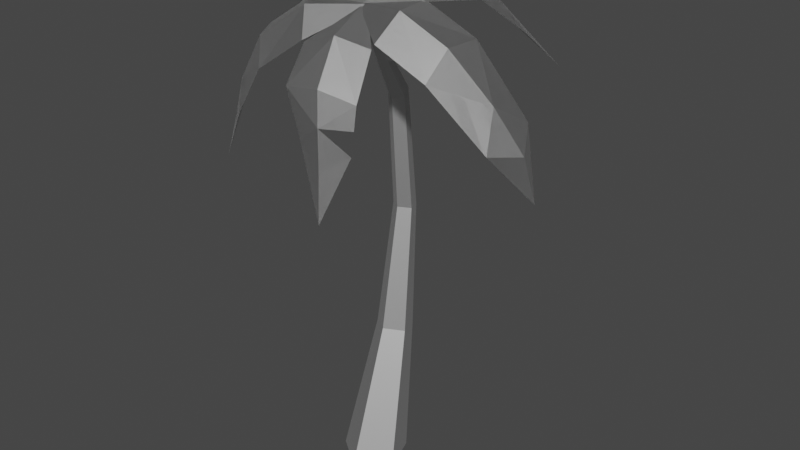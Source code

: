 # Source: palm_tree_big_bloom.blend  (saved by Blender 2.90.8; exported with 4.5.12 LTS)
import bpy
from mathutils import Matrix  # noqa: F401  (used for matrix-valued properties, if any)

bpy.ops.wm.read_factory_settings(use_empty=True)
scene = bpy.context.scene
scene.name = 'Scene'

# ---- collections
col_collection = bpy.data.collections.new('Collection'); scene.collection.children.link(col_collection)

# ---- materials (node trees are filled in below, after node groups)
mat_11_brown_medium = bpy.data.materials.new('11 BROWN-MEDIUM')
mat_11_brown_medium.use_transparent_shadow = False
mat_11_brown_medium.roughness = 0.5528
mat_11_brown_medium.specular_intensity = 1.0
mat_11_brown_medium.metallic = 1.0
mat_37_green_light = bpy.data.materials.new('37 GREEN-LIGHT')
mat_37_green_light.use_transparent_shadow = False
mat_37_green_light.roughness = 0.5528
mat_37_green_light.specular_intensity = 1.0
mat_37_green_light.metallic = 1.0

# ---- material node trees
mat_11_brown_medium.use_nodes = True; mat_11_brown_medium.node_tree.nodes.clear()
_N = mat_11_brown_medium.node_tree.nodes; _L = mat_11_brown_medium.node_tree.links
n0 = _N.new('ShaderNodeBsdfPrincipled'); n0.name = 'Principled BSDF'; n0.location = (10, 300)
n0.distribution = 'GGX'
n0.subsurface_method = 'BURLEY'
n0.inputs[1].default_value = 1.0
n0.inputs[2].default_value = 0.5528
n0.inputs[3].default_value = 1.45
n0.inputs[13].default_value = 1.0
n0.inputs[27].default_value = (0.0, 0.0, 0.0, 1.0)
n0.inputs[28].default_value = 1.0
n1 = _N.new('ShaderNodeOutputMaterial'); n1.name = 'Material Output'; n1.location = (300, 300)
n2 = _N.new('ShaderNodeNormalMap'); n2.name = 'Normal Map'; n2.location = (-300, -300)
n2.label = 'Normal/Map'
_L.new(n0.outputs[0], n1.inputs[0])
_L.new(n2.outputs[0], n0.inputs[5])
n1.is_active_output = True
mat_37_green_light.use_nodes = True; mat_37_green_light.node_tree.nodes.clear()
_N = mat_37_green_light.node_tree.nodes; _L = mat_37_green_light.node_tree.links
n0 = _N.new('ShaderNodeBsdfPrincipled'); n0.name = 'Principled BSDF'; n0.location = (10, 300)
n0.distribution = 'GGX'
n0.subsurface_method = 'BURLEY'
n0.inputs[1].default_value = 1.0
n0.inputs[2].default_value = 0.5528
n0.inputs[3].default_value = 1.45
n0.inputs[13].default_value = 1.0
n0.inputs[27].default_value = (0.0, 0.0, 0.0, 1.0)
n0.inputs[28].default_value = 1.0
n1 = _N.new('ShaderNodeOutputMaterial'); n1.name = 'Material Output'; n1.location = (300, 300)
n2 = _N.new('ShaderNodeNormalMap'); n2.name = 'Normal Map'; n2.location = (-300, -300)
n2.label = 'Normal/Map'
_L.new(n0.outputs[0], n1.inputs[0])
_L.new(n2.outputs[0], n0.inputs[5])
n1.is_active_output = True

# ---- world
world_world = bpy.data.worlds.new('World'); scene.world = world_world
world_world.use_nodes = True; world_world.node_tree.nodes.clear()
_N = world_world.node_tree.nodes; _L = world_world.node_tree.links
n0 = _N.new('ShaderNodeOutputWorld'); n0.name = 'World Output'; n0.location = (300, 300)
n1 = _N.new('ShaderNodeBackground'); n1.name = 'Background'; n1.location = (10, 300)
n1.inputs[0].default_value = (0.05088, 0.05088, 0.05088, 1.0)
_L.new(n1.outputs[0], n0.inputs[0])
n0.is_active_output = True
world_world.color = (0.05088, 0.05088, 0.05088)
world_world.use_sun_shadow = False
world_world.sun_shadow_jitter_overblur = 0.0

# ---- meshes
me_palm_big = bpy.data.meshes.new('palm-big')
me_palm_big.from_pydata([(-42.02, 565.8, 18.27), (-38.46, 562.8, 3.579), (-50.43, 567.0, -5.173), (-61.4, 572.6, 4.108), (-47.2, 607.5, 0.3928), (-56.2, 571.9, 18.6), (-27.07, 600.5, 15.1), (-35.81, 601.7, -9.247), (-23.37, 597.3, -0.1566), (-41.79, 606.7, 15.44), (-26.56, 591.0, 21.36), (-20.81, 586.2, -2.365), (-40.16, 592.9, -16.5), (-57.86, 602.0, -1.511), (-49.46, 600.8, 21.89), (-32.95, 576.0, 22.9), (-27.2, 571.1, -0.8285), (-46.55, 577.8, -14.97), (-64.25, 586.9, 0.02586), (-55.85, 585.7, 23.43), (-62.83, 579.7, 2.067), (28.64, 565.8, 3.348), (40.12, 562.8, 13.18), (53.35, 567.0, 6.473), (50.05, 572.6, -7.505), (46.92, 607.5, 6.836), (34.78, 571.9, -9.437), (24.69, 600.5, 18.11), (50.35, 601.7, 21.36), (36.61, 597.3, 28.32), (31.06, 606.7, 4.829), (18.88, 591.0, 15.72), (37.42, 586.2, 31.61), (58.79, 592.9, 20.77), (53.46, 602.0, -1.809), (28.79, 600.8, -4.929), (20.4, 576.0, 9.33), (38.95, 571.1, 25.21), (60.32, 577.8, 14.38), (54.98, 586.9, -8.201), (30.31, 585.7, -11.32), (52.52, 579.7, -7.853), (-11.39, 565.8, 39.52), (3.487, 562.8, 36.87), (6.68, 567.0, 22.38), (-6.227, 572.6, 16.08), (2.887, 607.5, 27.59), (-17.4, 571.9, 26.67), (-2.48, 600.5, 51.93), (16.29, 601.7, 34.13), (12.98, 597.3, 49.18), (-8.716, 606.7, 38.59), (-8.009, 591.0, 54.92), (16.03, 586.2, 50.63), (21.19, 592.9, 27.24), (0.3378, 602.0, 17.06), (-17.71, 600.8, 34.16), (-11.99, 576.0, 49.69), (12.05, 571.1, 45.4), (17.21, 577.8, 22.0), (-3.64, 586.9, 11.83), (-21.68, 585.7, 28.93), (-4.934, 579.7, 13.95), (-11.39, 583.9, -12.39), (3.487, 580.9, -15.04), (6.68, 585.1, -29.53), (-6.227, 590.7, -35.83), (2.887, 625.6, -24.33), (-17.4, 590.0, -25.24), (-2.48, 618.5, 0.01835), (16.29, 619.8, -17.78), (12.98, 615.4, -2.735), (-8.716, 624.8, -13.33), (-8.009, 609.1, 3.003), (16.03, 604.3, -1.28), (21.19, 611.0, -24.68), (0.3378, 620.1, -34.86), (-17.71, 618.9, -17.75), (-11.99, 594.0, -2.228), (12.05, 589.2, -6.511), (17.21, 595.9, -29.91), (-3.64, 605.0, -40.09), (-21.68, 603.8, -22.98), (-4.934, 597.8, -37.96), (68.89, 604.0, 76.24), (72.46, 633.4, 37.48), (73.25, 636.2, -6.366), (-2.265, 626.4, 22.9), (-165.9, 524.8, -110.1), (135.7, 602.6, 32.77), (134.6, 571.4, 70.41), (138.7, 602.4, -14.78), (214.4, 484.7, -6.205), (218.5, 419.8, -26.75), (183.8, 542.0, 12.73), (193.1, 492.5, 35.85), (197.2, 512.7, -36.5), (-23.97, 591.1, 89.32), (20.99, 607.2, 87.69), (65.1, 597.3, 76.54), (45.78, 470.4, 144.9), (6.204, 629.4, 16.9), (33.97, 559.7, 130.2), (-13.89, 553.0, 130.6), (-170.2, 460.5, 68.41), (78.78, 548.4, 117.5), (50.66, 409.2, 153.0), (41.45, 519.3, 139.8), (7.854, 498.1, 134.1), (80.05, 491.9, 128.7), (-19.72, 653.6, -34.9), (-47.59, 651.0, 3.971), (-64.39, 617.4, 37.28), (96.35, 564.0, -180.1), (22.57, 623.6, 27.99), (-100.5, 629.6, -31.96), (-76.1, 634.6, -77.31), (-123.8, 594.0, -0.4099), (-192.9, 465.4, -150.3), (-141.2, 580.9, -73.43), (-128.4, 564.3, -121.3), (-167.6, 529.1, -63.92), (-66.47, 626.8, 21.66), (-47.58, 624.7, 62.62), (-25.07, 593.5, 91.63), (20.43, 627.6, 20.97), (-101.4, 583.1, 83.3), (-126.2, 583.6, 40.22), (-79.69, 552.3, 108.7), (-200.7, 396.6, 59.38), (-142.5, 519.4, 79.25), (-173.1, 495.1, 38.71), (-131.1, 481.2, 98.08), (76.66, 635.3, -1.385), (36.35, 659.9, -18.37), (-6.199, 652.6, -42.29), (2.122, 621.9, 32.98), (62.11, 653.5, -83.18), (104.9, 628.4, -67.93), (18.63, 646.4, -106.0), (113.9, 508.8, -231.0), (80.1, 613.2, -135.3), (121.9, 574.3, -140.3), (49.39, 593.1, -167.5), (1.49e-05, -18.07, 50.45), (43.01, -18.07, 19.2), (26.58, -18.07, -31.35), (-26.58, -18.07, -31.35), (-43.01, -18.07, 19.2), (-2.249e-06, 172.1, -13.81), (23.95, 169.2, -30.97), (14.8, 164.5, -58.75), (-14.8, 164.5, -58.75), (-23.95, 169.2, -30.97), (2.107, 607.5, 19.37), (7.205, 609.7, 16.45), (5.261, 611.2, 10.4), (-1.164, 612.7, 11.28), (-2.973, 608.8, 15.88), (-13.09, 497.2, -42.68), (-7.326e-06, 492.7, -34.3), (8.091, 504.5, -56.23), (-8.091, 504.5, -56.23), (13.09, 497.2, -42.68), (-9.921e-06, 342.5, -44.2), (-9.429, 339.5, -71.63), (15.26, 341.4, -54.68), (-15.26, 341.4, -54.68), (9.429, 339.5, -71.63), (68.89, 604.0, 76.24), (72.46, 633.4, 37.48), (73.25, 636.2, -6.366), (-2.265, 626.4, 22.9), (-165.9, 524.8, -110.1), (135.7, 602.6, 32.77), (134.6, 571.4, 70.41), (138.7, 602.4, -14.78), (214.4, 484.7, -6.205), (218.5, 419.8, -26.75), (183.8, 542.0, 12.73), (193.1, 492.5, 35.85), (197.2, 512.7, -36.5), (-23.97, 591.1, 89.32), (20.99, 607.2, 87.69), (65.1, 597.3, 76.54), (45.78, 470.4, 144.9), (6.204, 629.4, 16.9), (33.97, 559.7, 130.2), (-13.89, 553.0, 130.6), (-170.2, 460.5, 68.41), (78.78, 548.4, 117.5), (50.66, 409.2, 153.0), (41.45, 519.3, 139.8), (7.854, 498.1, 134.1), (80.05, 491.9, 128.7), (-19.72, 653.6, -34.9), (-47.59, 651.0, 3.971), (-64.39, 617.4, 37.28), (96.35, 564.0, -180.1), (22.57, 623.6, 27.99), (-100.5, 629.6, -31.96), (-76.1, 634.6, -77.31), (-123.8, 594.0, -0.4099), (-192.9, 465.4, -150.3), (-141.2, 580.9, -73.43), (-128.4, 564.3, -121.3), (-167.6, 529.1, -63.92), (-66.47, 626.8, 21.66), (-47.58, 624.7, 62.62), (-25.07, 593.5, 91.63), (20.43, 627.6, 20.97), (-101.4, 583.1, 83.3), (-126.2, 583.6, 40.22), (-79.69, 552.3, 108.7), (-200.7, 396.6, 59.38), (-142.5, 519.4, 79.25), (-173.1, 495.1, 38.71), (-131.1, 481.2, 98.08), (76.66, 635.3, -1.385), (36.35, 659.9, -18.37), (-6.199, 652.6, -42.29), (2.122, 621.9, 32.98), (62.11, 653.5, -83.18), (104.9, 628.4, -67.93), (18.63, 646.4, -106.0), (113.9, 508.8, -231.0), (80.1, 613.2, -135.3), (121.9, 574.3, -140.3), (49.39, 593.1, -167.5), (-145.7, 561.5, -32.16), (-123.8, 594.0, -0.4099), (-141.2, 580.9, -73.43), (-145.7, 561.5, -32.16), (79.41, 520.1, 123.1), (78.78, 548.4, 117.5), (41.45, 519.3, 139.8), (79.41, 520.1, 123.1)], [], [(19, 5, 15), (16, 15, 1), (1, 0, 5), (17, 16, 2), (5, 3, 1), (2, 3, 20, 18), (15, 0, 1), (8, 6, 10), (14, 10, 9), (17, 2, 18), (15, 10, 19), (18, 20, 3, 19), (8, 7, 4), (5, 0, 15), (9, 6, 8), (12, 7, 11), (11, 8, 10), (13, 4, 12), (13, 14, 4), (16, 11, 15), (7, 8, 11), (3, 5, 19), (10, 6, 9), (8, 4, 9), (16, 1, 2), (19, 14, 18), (17, 12, 16), (3, 2, 1), (18, 13, 17), (4, 7, 12), (14, 9, 4), (10, 14, 19), (11, 10, 15), (12, 11, 16), (13, 12, 17), (14, 13, 18), (40, 26, 36), (37, 36, 22), (22, 21, 26), (38, 37, 23), (26, 24, 22), (23, 24, 41, 39), (36, 21, 22), (29, 27, 31), (35, 31, 30), (38, 23, 39), (36, 31, 40), (39, 41, 24, 40), (29, 28, 25), (26, 21, 36), (30, 27, 29), (33, 28, 32), (32, 29, 31), (34, 25, 33), (34, 35, 25), (37, 32, 36), (28, 29, 32), (24, 26, 40), (31, 27, 30), (29, 25, 30), (37, 22, 23), (40, 35, 39), (38, 33, 37), (24, 23, 22), (39, 34, 38), (25, 28, 33), (35, 30, 25), (31, 35, 40), (32, 31, 36), (33, 32, 37), (34, 33, 38), (35, 34, 39), (61, 47, 57), (58, 57, 43), (43, 42, 47), (59, 58, 44), (47, 45, 43), (44, 45, 62, 60), (57, 42, 43), (50, 48, 52), (56, 52, 51), (59, 44, 60), (57, 52, 61), (60, 62, 45, 61), (50, 49, 46), (47, 42, 57), (51, 48, 50), (54, 49, 53), (53, 50, 52), (55, 46, 54), (55, 56, 46), (58, 53, 57), (49, 50, 53), (45, 47, 61), (52, 48, 51), (50, 46, 51), (58, 43, 44), (61, 56, 60), (59, 54, 58), (45, 44, 43), (60, 55, 59), (46, 49, 54), (56, 51, 46), (52, 56, 61), (53, 52, 57), (54, 53, 58), (55, 54, 59), (56, 55, 60), (82, 68, 78), (79, 78, 64), (64, 63, 68), (80, 79, 65), (68, 66, 64), (65, 66, 83, 81), (78, 63, 64), (71, 69, 73), (77, 73, 72), (80, 65, 81), (78, 73, 82), (81, 83, 66, 82), (71, 70, 67), (68, 63, 78), (72, 69, 71), (75, 70, 74), (74, 71, 73), (76, 67, 75), (76, 77, 67), (79, 74, 78), (70, 71, 74), (66, 68, 82), (73, 69, 72), (71, 67, 72), (79, 64, 65), (82, 77, 81), (80, 75, 79), (66, 65, 64), (81, 76, 80), (67, 70, 75), (77, 72, 67), (73, 77, 82), (74, 73, 78), (75, 74, 79), (76, 75, 80), (77, 76, 81), (100, 107, 108), (119, 88, 121), (93, 92, 95), (106, 100, 108), (100, 106, 109), (88, 119, 120), (113, 141, 142), (104, 129, 132), (118, 88, 120), (130, 104, 132), (113, 140, 143), (104, 130, 131), (129, 104, 131), (141, 113, 143), (140, 113, 142), (107, 100, 109), (92, 93, 96), (88, 118, 121), (92, 94, 95), (85, 87, 84), (85, 86, 87), (94, 92, 96), (115, 117, 111), (111, 114, 110), (102, 98, 103), (102, 103, 107), (235, 236, 234), (98, 99, 101), (102, 105, 98), (98, 101, 97), (89, 85, 90), (89, 90, 94), (96, 91, 94), (115, 111, 116), (89, 91, 85), (123, 125, 122), (115, 116, 119), (111, 112, 114), (126, 127, 130), (126, 123, 127), (126, 128, 123), (137, 139, 134), (123, 124, 125), (134, 136, 133), (132, 128, 130), (143, 139, 141), (85, 84, 90), (105, 99, 98), (105, 102, 107), (103, 108, 107), (90, 95, 94), (91, 89, 94), (91, 86, 85), (98, 97, 103), (134, 135, 136), (137, 138, 141), (137, 134, 138), (117, 112, 111), (117, 115, 119), (116, 120, 119), (127, 131, 130), (111, 110, 116), (128, 124, 123), (128, 126, 130), (123, 122, 127), (139, 135, 134), (139, 137, 141), (138, 142, 141), (134, 133, 138), (144, 149, 153, 148), (147, 152, 151, 146), (145, 150, 149, 144), (148, 153, 152, 147), (146, 151, 150, 145), (167, 164, 160, 159), (168, 165, 162, 161), (165, 167, 159, 162), (166, 168, 161, 163), (160, 154, 158, 159), (162, 157, 156, 161), (163, 155, 154, 160), (159, 158, 157, 162), (161, 156, 155, 163), (164, 166, 163, 160), (149, 150, 166, 164), (150, 151, 168, 166), (152, 153, 167, 165), (151, 152, 165, 168), (185, 193, 192), (204, 206, 173), (178, 180, 177), (191, 193, 185), (185, 194, 191), (173, 205, 204), (198, 227, 226), (189, 217, 214), (203, 205, 173), (215, 217, 189), (198, 228, 225), (189, 216, 215), (214, 216, 189), (226, 228, 198), (225, 227, 198), (192, 194, 185), (177, 181, 178), (173, 206, 203), (177, 180, 179), (170, 169, 172), (170, 172, 171), (179, 181, 177), (200, 196, 202), (196, 195, 199), (187, 188, 183), (187, 192, 188), (192, 190, 233), (183, 186, 184), (187, 183, 190), (183, 182, 186), (174, 175, 170), (174, 179, 175), (181, 179, 176), (200, 201, 196), (174, 170, 176), (208, 207, 210), (200, 204, 201), (196, 199, 197), (204, 202, 229), (211, 215, 212), (211, 212, 208), (211, 208, 213), (222, 219, 224), (208, 210, 209), (219, 218, 221), (217, 215, 213), (228, 226, 224), (170, 175, 169), (190, 183, 184), (190, 192, 187), (188, 192, 193), (175, 179, 180), (176, 179, 174), (176, 170, 171), (183, 188, 182), (219, 221, 220), (222, 226, 223), (222, 223, 219), (202, 196, 197), (202, 204, 200), (201, 204, 205), (212, 215, 216), (196, 201, 195), (213, 208, 209), (213, 215, 211), (208, 212, 207), (224, 219, 220), (224, 226, 222), (223, 226, 227), (219, 223, 218), (153, 149, 164, 167), (231, 232, 230), (148, 147, 146, 145, 144)])
me_palm_big.polygons.foreach_set('use_smooth', [True] * 305)
me_palm_big.polygons.foreach_set('material_index', [0, 0, 0, 0, 0, 0, 0, 0, 0, 0, 0, 0, 0, 0, 0, 0, 0, 0, 0, 0, 0, 0, 0, 0, 0, 0, 0, 0, 0, 0, 0, 0, 0, 0, 0, 0, 0, 0, 0, 0, 0, 0, 0, 0, 0, 0, 0, 0, 0, 0, 0, 0, 0, 0, 0, 0, 0, 0, 0, 0, 0, 0, 0, 0, 0, 0, 0, 0, 0, 0, 0, 0, 0, 0, 0, 0, 0, 0, 0, 0, 0, 0, 0, 0, 0, 0, 0, 0, 0, 0, 0, 0, 0, 0, 0, 0, 0, 0, 0, 0, 0, 0, 0, 0, 0, 0, 0, 0, 0, 0, 0, 0, 0, 0, 0, 0, 0, 0, 0, 0, 0, 0, 0, 0, 0, 0, 0, 0, 0, 0, 0, 0, 0, 0, 0, 0, 0, 0, 0, 0, 0, 0, 0, 0, 1, 1, 1, 1, 1, 1, 1, 1, 1, 1, 1, 1, 1, 1, 1, 1, 1, 1, 1, 1, 1, 1, 1, 1, 1, 1, 1, 1, 1, 1, 1, 1, 1, 1, 1, 1, 1, 1, 1, 1, 1, 1, 1, 1, 1, 1, 1, 1, 1, 1, 1, 1, 1, 1, 1, 1, 1, 1, 1, 1, 1, 1, 1, 1, 1, 1, 1, 1, 1, 0, 0, 0, 0, 0, 0, 0, 0, 0, 0, 0, 0, 0, 0, 0, 0, 0, 0, 0, 1, 1, 1, 1, 1, 1, 1, 1, 1, 1, 1, 1, 1, 1, 1, 1, 1, 1, 1, 1, 1, 1, 1, 1, 1, 1, 1, 1, 1, 1, 1, 1, 1, 1, 1, 1, 1, 1, 1, 1, 1, 1, 1, 1, 1, 1, 1, 1, 1, 1, 1, 1, 1, 1, 1, 1, 1, 1, 1, 1, 1, 1, 1, 1, 1, 1, 1, 1, 1, 1, 0, 1, 0])
_k = set([(0, 1), (0, 5), (0, 15), (1, 2), (1, 16), (2, 3), (2, 17), (3, 5), (3, 20), (4, 7), (4, 9), (4, 13), (5, 19), (6, 8), (6, 9), (6, 10), (7, 8), (7, 12), (8, 11), (9, 14), (10, 11), (10, 14), (10, 15), (11, 12), (11, 16), (12, 13), (12, 17), (13, 14), (13, 18), (14, 19), (15, 16), (15, 19), (16, 17), (17, 18), (18, 19), (18, 20), (21, 22), (21, 26), (21, 36), (22, 23), (22, 37), (23, 24), (23, 38), (24, 26), (24, 41), (25, 28), (25, 30), (25, 34), (26, 40), (27, 29), (27, 30), (27, 31), (28, 29), (28, 33), (29, 32), (30, 35), (31, 32), (31, 35), (31, 36), (32, 33), (32, 37), (33, 34), (33, 38), (34, 35), (34, 39), (35, 40), (36, 37), (36, 40), (37, 38), (38, 39), (39, 40), (39, 41), (42, 43), (42, 47), (42, 57), (43, 44), (43, 58), (44, 45), (44, 59), (45, 47), (45, 62), (46, 49), (46, 51), (46, 55), (47, 61), (48, 50), (48, 51), (48, 52), (49, 50), (49, 54), (50, 53), (51, 56), (52, 53), (52, 56), (52, 57), (53, 54), (53, 58), (54, 55), (54, 59), (55, 56), (55, 60), (56, 61), (57, 58), (57, 61), (58, 59), (59, 60), (60, 61), (60, 62), (63, 64), (63, 68), (63, 78), (64, 65), (64, 79), (65, 66), (65, 80), (66, 68), (66, 83), (67, 70), (67, 72), (67, 76), (68, 82), (69, 71), (69, 72), (69, 73), (70, 71), (70, 75), (71, 74), (72, 77), (73, 74), (73, 77), (73, 78), (74, 75), (74, 79), (75, 76), (75, 80), (76, 77), (76, 81), (77, 82), (78, 79), (78, 82), (79, 80), (80, 81), (81, 82), (81, 83), (84, 85), (85, 86), (85, 87), (85, 89), (85, 90), (85, 91), (88, 118), (88, 119), (88, 120), (89, 90), (89, 91), (89, 94), (90, 94), (91, 94), (92, 93), (92, 94), (92, 95), (92, 96), (94, 95), (94, 96), (97, 98), (98, 99), (98, 101), (98, 102), (98, 103), (98, 105), (100, 106), (100, 107), (100, 108), (100, 109), (102, 103), (102, 105), (102, 107), (103, 107), (104, 129), (104, 130), (104, 131), (104, 132), (107, 108), (110, 111), (111, 112), (111, 114), (111, 115), (111, 116), (111, 117), (113, 140), (113, 141), (113, 143), (115, 116), (115, 117), (115, 119), (116, 119), (119, 120), (122, 123), (123, 124), (123, 125), (123, 126), (123, 127), (123, 128), (126, 127), (126, 128), (126, 130), (127, 130), (128, 130), (130, 131), (130, 132), (133, 134), (134, 135), (134, 136), (134, 137), (134, 138), (137, 138), (137, 139), (137, 141), (138, 141), (139, 141), (141, 142), (141, 143), (144, 145), (144, 148), (144, 149), (145, 146), (145, 150), (146, 147), (146, 151), (147, 148), (147, 152), (148, 153), (149, 150), (149, 153), (149, 164), (150, 166), (151, 152), (151, 168), (152, 165), (153, 167), (154, 160), (155, 163), (156, 161), (157, 162), (158, 159), (159, 160), (159, 162), (159, 167), (160, 163), (160, 164), (161, 162), (161, 163), (161, 168), (162, 165), (163, 166), (164, 166), (164, 167), (165, 167), (165, 168), (166, 168), (169, 170), (170, 171), (170, 172), (170, 174), (170, 175), (170, 176), (173, 203), (173, 204), (173, 205), (174, 175), (174, 176), (174, 179), (175, 179), (176, 179), (177, 178), (177, 179), (177, 180), (177, 181), (179, 180), (179, 181), (182, 183), (183, 184), (183, 186), (183, 187), (183, 188), (183, 190), (185, 191), (185, 192), (185, 193), (185, 194), (187, 188), (187, 190), (187, 192), (188, 192), (189, 214), (189, 215), (189, 216), (189, 217), (190, 192), (192, 193), (195, 196), (196, 197), (196, 199), (196, 200), (196, 201), (196, 202), (198, 225), (198, 226), (198, 227), (200, 201), (200, 202), (200, 204), (201, 204), (202, 204), (204, 205), (207, 208), (208, 209), (208, 210), (208, 211), (208, 212), (208, 213), (211, 212), (211, 213), (211, 215), (212, 215), (213, 215), (215, 216), (215, 217), (218, 219), (219, 220), (219, 221), (219, 222), (219, 224), (222, 223), (222, 224), (222, 226), (223, 226), (224, 226), (226, 227), (226, 228)])
me_palm_big.attributes.new('sharp_edge', 'BOOLEAN', 'EDGE').data.foreach_set('value', [ (min(e.vertices), max(e.vertices)) in _k for e in me_palm_big.edges])
_uv = me_palm_big.uv_layers.new(name='UVMap')
_uv.uv.foreach_set('vector', [0.2806, 0.9075, 0.2887, 0.8949, 0.2989, 0.9116, 0.3216, 0.9089, 0.2989, 0.9116, 0.3141, 0.8958, 0.4235, 0.9592, 0.4235, 0.9747, 0.4084, 0.9798, 0.5215, 0.9535, 0.547, 0.9541, 0.528, 0.9649, 0.4084, 0.9798, 0.3991, 0.9675, 0.4235, 0.9592, 0.9773, 0.04424, 0.9621, 0.04467, 0.9609, 0.03871, 0.9597, 0.03276, 0.2989, 0.9116, 0.3, 0.8975, 0.3141, 0.8958, 0.3146, 0.9339, 0.2999, 0.9356, 0.2989, 0.9281, 0.8528, 0.9799, 0.8528, 0.9543, 0.8606, 0.9753, 0.9842, 0.03207, 0.9773, 0.04424, 0.9597, 0.03276, 0.2989, 0.9116, 0.2989, 0.9281, 0.2806, 0.9075, 0.9608, 0.9498, 0.9648, 0.9434, 0.9688, 0.937, 0.9842, 0.9499, 0.09437, 0.681, 0.08495, 0.6678, 0.09437, 0.6544, 0.2887, 0.8949, 0.3, 0.8975, 0.2989, 0.9116, 0.8606, 0.9753, 0.8606, 0.9588, 0.8759, 0.9535, 0.5215, 0.9368, 0.5276, 0.9266, 0.547, 0.9374, 0.3216, 0.9255, 0.3146, 0.9339, 0.2989, 0.9281, 0.9597, 0.01587, 0.9619, 0.005911, 0.9842, 0.01519, 0.9608, 0.9667, 0.9842, 0.9668, 0.9683, 0.976, 0.3216, 0.9089, 0.3216, 0.9255, 0.2989, 0.9116, 0.5276, 0.9266, 0.544, 0.927, 0.547, 0.9374, 0.9688, 0.937, 0.9833, 0.9371, 0.9842, 0.9499, 0.8528, 0.9543, 0.8606, 0.9588, 0.8606, 0.9753, 0.8759, 0.9535, 0.8759, 0.9801, 0.8606, 0.9753, 0.547, 0.9541, 0.5438, 0.9652, 0.528, 0.9649, 0.9842, 0.9499, 0.9842, 0.9668, 0.9608, 0.9498, 0.5215, 0.9535, 0.5215, 0.9368, 0.547, 0.9541, 0.3991, 0.9675, 0.4084, 0.9548, 0.4235, 0.9592, 0.9597, 0.03276, 0.9597, 0.01587, 0.9842, 0.03207, 0.9619, 0.005911, 0.9777, 0.005471, 0.9842, 0.01519, 0.9842, 0.9668, 0.9834, 0.976, 0.9683, 0.976, 0.2989, 0.9281, 0.2806, 0.924, 0.2806, 0.9075, 0.3216, 0.9255, 0.2989, 0.9281, 0.2989, 0.9116, 0.5215, 0.9368, 0.547, 0.9374, 0.547, 0.9541, 0.9597, 0.01587, 0.9842, 0.01519, 0.9842, 0.03207, 0.9842, 0.9668, 0.9608, 0.9667, 0.9608, 0.9498, 0.9608, 0.8981, 0.9638, 0.8868, 0.9851, 0.8995, 0.9797, 0.3757, 0.9546, 0.3755, 0.9763, 0.3642, 0.9763, 0.3642, 0.9608, 0.364, 0.9546, 0.3508, 0.5077, 0.9406, 0.4821, 0.9403, 0.5026, 0.9269, 0.9546, 0.3508, 0.9662, 0.3427, 0.9763, 0.3642, 0.2697, 0.9037, 0.2651, 0.9168, 0.2573, 0.9166, 0.2496, 0.9164, 0.9546, 0.3755, 0.9608, 0.364, 0.9763, 0.3642, 0.2621, 0.8582, 0.2621, 0.8746, 0.2513, 0.8789, 0.9608, 0.9149, 0.9851, 0.9162, 0.9636, 0.9252, 0.257, 0.8952, 0.2697, 0.9037, 0.2496, 0.9164, 0.9851, 0.8995, 0.9851, 0.9162, 0.9608, 0.8981, 0.2496, 0.9164, 0.2573, 0.9166, 0.2651, 0.9168, 0.257, 0.9367, 0.3993, 0.9092, 0.4125, 0.9135, 0.4125, 0.9299, 0.9638, 0.8868, 0.9789, 0.8877, 0.9851, 0.8995, 0.3993, 0.9357, 0.3912, 0.9229, 0.3993, 0.9092, 0.5077, 0.9574, 0.5029, 0.9653, 0.4821, 0.957, 0.2513, 0.8534, 0.2621, 0.8582, 0.2513, 0.8789, 0.4235, 0.9348, 0.4125, 0.9299, 0.4235, 0.9093, 0.4235, 0.9348, 0.4031, 0.9439, 0.4125, 0.9299, 0.2381, 0.8546, 0.2513, 0.8534, 0.2381, 0.8801, 0.5029, 0.9653, 0.4865, 0.9651, 0.4821, 0.957, 0.2651, 0.9168, 0.2697, 0.9294, 0.257, 0.9367, 0.9851, 0.9162, 0.9793, 0.9261, 0.9636, 0.9252, 0.3993, 0.9092, 0.4125, 0.9299, 0.3993, 0.9357, 0.4821, 0.9403, 0.4868, 0.9266, 0.5026, 0.9269, 0.257, 0.9367, 0.2422, 0.9364, 0.2496, 0.9164, 0.5077, 0.9406, 0.5077, 0.9574, 0.4821, 0.9403, 0.9662, 0.3427, 0.9797, 0.351, 0.9763, 0.3642, 0.2496, 0.9164, 0.2348, 0.9161, 0.257, 0.8952, 0.4125, 0.9299, 0.4125, 0.9135, 0.4235, 0.9093, 0.4031, 0.9439, 0.3993, 0.9357, 0.4125, 0.9299, 0.9851, 0.9162, 0.9608, 0.9149, 0.9608, 0.8981, 0.2513, 0.8534, 0.2513, 0.8789, 0.2381, 0.8801, 0.5077, 0.9574, 0.4821, 0.957, 0.4821, 0.9403, 0.2348, 0.9161, 0.2422, 0.8949, 0.257, 0.8952, 0.2422, 0.9364, 0.2348, 0.9161, 0.2496, 0.9164, 0.2965, 0.9578, 0.3029, 0.9477, 0.3216, 0.9559, 0.2034, 0.9191, 0.1816, 0.9187, 0.202, 0.9061, 0.8974, 0.9802, 0.8883, 0.9675, 0.8974, 0.9545, 0.2229, 0.9186, 0.2034, 0.9191, 0.2141, 0.9059, 0.8974, 0.9545, 0.9121, 0.9592, 0.8974, 0.9802, 0.7843, 0.9546, 0.7994, 0.9535, 0.8029, 0.9603, 0.8064, 0.9672, 0.1816, 0.9187, 0.1885, 0.9059, 0.202, 0.9061, 0.2021, 0.9452, 0.1881, 0.945, 0.1816, 0.9357, 0.2965, 0.9736, 0.3216, 0.9717, 0.3025, 0.9839, 0.7819, 0.9689, 0.7843, 0.9546, 0.8064, 0.9672, 0.3216, 0.9559, 0.3216, 0.9717, 0.2965, 0.9578, 0.08396, 0.8021, 0.08719, 0.7956, 0.09042, 0.7891, 0.1095, 0.8022, 0.8533, 0.348, 0.8685, 0.3535, 0.8685, 0.3699, 0.3029, 0.9477, 0.3185, 0.9466, 0.3216, 0.9559, 0.8533, 0.3745, 0.8438, 0.361, 0.8533, 0.348, 0.8776, 0.3481, 0.8685, 0.3535, 0.8538, 0.3396, 0.2034, 0.9361, 0.2021, 0.9452, 0.1816, 0.9357, 0.8776, 0.3736, 0.8685, 0.3699, 0.8776, 0.3481, 0.08396, 0.8191, 0.1095, 0.8192, 0.09001, 0.8281, 0.2034, 0.9191, 0.2034, 0.9361, 0.1816, 0.9187, 0.8685, 0.3535, 0.8533, 0.348, 0.8538, 0.3396, 0.09042, 0.7891, 0.1062, 0.7892, 0.1095, 0.8022, 0.3216, 0.9717, 0.3187, 0.9827, 0.3025, 0.9839, 0.8533, 0.348, 0.8685, 0.3699, 0.8533, 0.3745, 0.2034, 0.9191, 0.202, 0.9061, 0.2141, 0.9059, 0.1095, 0.8022, 0.1095, 0.8192, 0.08396, 0.8021, 0.2229, 0.9186, 0.2229, 0.9357, 0.2034, 0.9191, 0.9121, 0.9592, 0.9121, 0.9751, 0.8974, 0.9802, 0.8064, 0.9672, 0.8064, 0.9837, 0.7819, 0.9689, 0.8685, 0.3699, 0.8685, 0.3535, 0.8776, 0.3481, 0.1095, 0.8192, 0.1064, 0.8282, 0.09001, 0.8281, 0.3216, 0.9717, 0.2965, 0.9736, 0.2965, 0.9578, 0.2034, 0.9361, 0.1816, 0.9357, 0.1816, 0.9187, 0.2229, 0.9357, 0.2034, 0.9361, 0.2034, 0.9191, 0.8064, 0.9837, 0.7819, 0.9854, 0.7819, 0.9689, 0.1095, 0.8192, 0.08396, 0.8191, 0.08396, 0.8021, 0.2599, 0.9737, 0.2534, 0.9838, 0.2348, 0.9756, 0.1423, 0.9191, 0.1204, 0.9187, 0.1409, 0.9061, 0.9473, 0.9589, 0.9473, 0.9745, 0.9323, 0.9798, 0.1618, 0.9186, 0.1423, 0.9191, 0.153, 0.9059, 0.9323, 0.9798, 0.9231, 0.9674, 0.9473, 0.9589, 0.8394, 0.9844, 0.8243, 0.9854, 0.8208, 0.9786, 0.8173, 0.9718, 0.1204, 0.9187, 0.1274, 0.9059, 0.1409, 0.9061, 0.141, 0.9452, 0.1269, 0.945, 0.1204, 0.9357, 0.2599, 0.9579, 0.2348, 0.9598, 0.2538, 0.9476, 0.8418, 0.97, 0.8394, 0.9844, 0.8173, 0.9718, 0.2348, 0.9756, 0.2348, 0.9598, 0.2599, 0.9737, 0.4599, 0.9352, 0.4567, 0.9417, 0.4535, 0.9482, 0.4344, 0.9351, 0.898, 0.348, 0.9133, 0.3535, 0.9133, 0.3699, 0.2534, 0.9838, 0.2379, 0.9849, 0.2348, 0.9756, 0.898, 0.3745, 0.8885, 0.361, 0.898, 0.348, 0.9223, 0.3481, 0.9133, 0.3535, 0.8985, 0.3396, 0.1423, 0.9361, 0.141, 0.9452, 0.1204, 0.9357, 0.9223, 0.3736, 0.9133, 0.3699, 0.9223, 0.3481, 0.4599, 0.9183, 0.4344, 0.9181, 0.4539, 0.9092, 0.1423, 0.9191, 0.1423, 0.9361, 0.1204, 0.9187, 0.9133, 0.3535, 0.898, 0.348, 0.8985, 0.3396, 0.4535, 0.9482, 0.4377, 0.9481, 0.4344, 0.9351, 0.2348, 0.9598, 0.2377, 0.9488, 0.2538, 0.9476, 0.898, 0.348, 0.9133, 0.3699, 0.898, 0.3745, 0.1423, 0.9191, 0.1409, 0.9061, 0.153, 0.9059, 0.4344, 0.9351, 0.4344, 0.9181, 0.4599, 0.9352, 0.1618, 0.9186, 0.1618, 0.9357, 0.1423, 0.9191, 0.9231, 0.9674, 0.9323, 0.9545, 0.9473, 0.9589, 0.8173, 0.9718, 0.8173, 0.9552, 0.8418, 0.97, 0.9133, 0.3699, 0.9133, 0.3535, 0.9223, 0.3481, 0.4344, 0.9181, 0.4375, 0.9092, 0.4539, 0.9092, 0.2348, 0.9598, 0.2599, 0.9579, 0.2599, 0.9737, 0.1423, 0.9361, 0.1204, 0.9357, 0.1204, 0.9187, 0.1618, 0.9357, 0.1423, 0.9361, 0.1423, 0.9191, 0.8173, 0.9552, 0.8418, 0.9535, 0.8418, 0.97, 0.4344, 0.9181, 0.4599, 0.9183, 0.4599, 0.9352, 0.8178, 0.6701, 0.7941, 0.6109, 0.8455, 0.6226, 0.7635, 0.1875, 0.7327, 0.09929, 0.7858, 0.1107, 0.9825, 0.7185, 0.9475, 0.6352, 0.9825, 0.5835, 0.847, 0.7453, 0.8178, 0.6701, 0.8455, 0.6226, 0.9135, 0.2768, 0.9436, 0.2135, 0.9436, 0.3279, 0.7327, 0.09929, 0.7635, 0.1875, 0.6977, 0.1656, 0.1925, 0.3267, 0.1722, 0.2574, 0.2372, 0.2943, 0.6182, 0.2811, 0.6115, 0.3774, 0.5726, 0.2248, 0.6993, 0.005471, 0.7327, 0.09929, 0.6977, 0.1656, 0.6222, 0.1924, 0.6182, 0.2811, 0.5726, 0.2248, 0.1925, 0.3267, 0.214, 0.4048, 0.1329, 0.2786, 0.6182, 0.2811, 0.6222, 0.1924, 0.6701, 0.2481, 0.6115, 0.3774, 0.6182, 0.2811, 0.6701, 0.2481, 0.1722, 0.2574, 0.1925, 0.3267, 0.1329, 0.2786, 0.214, 0.4048, 0.1925, 0.3267, 0.2372, 0.2943, 0.8877, 0.3271, 0.9135, 0.2768, 0.9436, 0.3279, 0.9597, 0.1529, 0.9936, 0.07542, 0.9936, 0.2025, 0.7327, 0.09929, 0.6993, 0.005471, 0.7858, 0.1107, 0.6412, 0.3883, 0.6329, 0.462, 0.5884, 0.4261, 0.06189, 0.9358, 0.1061, 0.8554, 0.1061, 0.978, 0.6309, 0.6547, 0.6902, 0.6478, 0.6532, 0.7393, 0.6329, 0.462, 0.6412, 0.3883, 0.6902, 0.4203, 0.8883, 0.852, 0.9498, 0.8353, 0.8891, 0.9436, 0.8912, 0.4765, 0.9513, 0.3883, 0.9513, 0.4992, 0.7819, 0.5571, 0.7921, 0.4696, 0.8345, 0.554, 0.7819, 0.5571, 0.8345, 0.554, 0.7941, 0.6109, 0.2621, 0.8425, 0.2378, 0.7934, 0.2621, 0.7718, 0.8903, 0.105, 0.9488, 0.08355, 0.923, 0.2025, 0.8877, 0.02638, 0.9488, 0.005471, 0.8903, 0.105, 0.7921, 0.4696, 0.8386, 0.3883, 0.847, 0.4785, 0.6251, 0.5591, 0.6309, 0.6547, 0.5666, 0.5488, 0.6251, 0.5591, 0.5666, 0.5488, 0.6329, 0.462, 0.6902, 0.4203, 0.6885, 0.5471, 0.6329, 0.462, 0.8759, 0.5394, 0.8912, 0.4765, 0.9371, 0.5726, 0.6251, 0.5591, 0.6885, 0.5471, 0.6309, 0.6547, 0.1671, 0.8754, 0.2229, 0.7891, 0.2229, 0.8949, 0.7858, 0.2746, 0.7175, 0.2861, 0.7635, 0.1875, 0.8912, 0.4765, 0.8579, 0.4356, 0.9513, 0.3883, 0.6259, 0.08914, 0.6868, 0.1129, 0.6222, 0.1924, 0.6259, 0.08914, 0.6314, 0.005471, 0.6868, 0.1129, 0.6259, 0.08914, 0.5666, 0.1047, 0.6314, 0.005471, 0.1603, 0.1792, 0.1053, 0.1795, 0.1693, 0.08457, 0.1671, 0.8754, 0.1204, 0.833, 0.2229, 0.7891, 0.1693, 0.08457, 0.1889, 0.005471, 0.2372, 0.09269, 0.5726, 0.2248, 0.5666, 0.1047, 0.6222, 0.1924, 0.1329, 0.2786, 0.1053, 0.1795, 0.1722, 0.2574, 0.6309, 0.6547, 0.5715, 0.6487, 0.5666, 0.5488, 0.9488, 0.005471, 0.9488, 0.08355, 0.8903, 0.105, 0.7749, 0.3342, 0.8329, 0.3316, 0.8329, 0.3745, 0.8345, 0.554, 0.8455, 0.6226, 0.7941, 0.6109, 0.5666, 0.5488, 0.5884, 0.4261, 0.6329, 0.462, 0.6885, 0.5471, 0.6251, 0.5591, 0.6329, 0.462, 0.6885, 0.5471, 0.6902, 0.6478, 0.6309, 0.6547, 0.7921, 0.4696, 0.847, 0.4785, 0.8345, 0.554, 0.7639, 0.3745, 0.6977, 0.3718, 0.7639, 0.2971, 0.1603, 0.1792, 0.2301, 0.1911, 0.1722, 0.2574, 0.1603, 0.1792, 0.1693, 0.08457, 0.2301, 0.1911, 0.9498, 0.8353, 0.9498, 0.9359, 0.8891, 0.9436, 0.9498, 0.8353, 0.8883, 0.852, 0.9173, 0.7562, 0.7175, 0.2861, 0.6977, 0.1656, 0.7635, 0.1875, 0.6868, 0.1129, 0.6701, 0.2481, 0.6222, 0.1924, 0.8912, 0.4765, 0.9513, 0.4992, 0.9371, 0.5726, 0.5666, 0.1047, 0.5677, 0.02038, 0.6314, 0.005471, 0.5666, 0.1047, 0.6259, 0.08914, 0.6222, 0.1924, 0.6314, 0.005471, 0.6868, 0.02265, 0.6868, 0.1129, 0.1053, 0.1795, 0.1147, 0.08679, 0.1693, 0.08457, 0.1053, 0.1795, 0.1603, 0.1792, 0.1722, 0.2574, 0.2301, 0.1911, 0.2372, 0.2943, 0.1722, 0.2574, 0.1693, 0.08457, 0.2372, 0.09269, 0.2301, 0.1911, 0.5557, 0.006007, 0.5168, 0.208, 0.4865, 0.2049, 0.5012, 0.005471, 0.005904, 0.6405, 0.005471, 0.45, 0.02868, 0.4479, 0.04758, 0.6368, 0.7162, 0.962, 0.7041, 0.8087, 0.7345, 0.8081, 0.7709, 0.9657, 0.4711, 0.009666, 0.4262, 0.1868, 0.3975, 0.1801, 0.4193, 0.005471, 0.04758, 0.6368, 0.02868, 0.4479, 0.0547, 0.4468, 0.09437, 0.6434, 0.4821, 0.3803, 0.501, 0.3817, 0.5128, 0.5249, 0.4971, 0.5288, 0.02417, 0.2686, 0.009383, 0.2699, 0.02862, 0.1046, 0.04131, 0.1035, 0.3912, 0.3481, 0.4089, 0.3511, 0.4243, 0.5042, 0.4104, 0.5103, 0.0402, 0.2689, 0.02417, 0.2686, 0.04131, 0.1035, 0.05397, 0.1126, 0.5128, 0.5249, 0.5557, 0.6222, 0.5494, 0.6234, 0.4971, 0.5288, 0.4653, 0.6401, 0.4653, 0.7715, 0.4608, 0.7698, 0.454, 0.6404, 0.7165, 0.5096, 0.7651, 0.3883, 0.7709, 0.3911, 0.7323, 0.5153, 0.4243, 0.5042, 0.4711, 0.6257, 0.4664, 0.6292, 0.4104, 0.5103, 0.04131, 0.1035, 0.08886, 0.005471, 0.09437, 0.007839, 0.05397, 0.1126, 0.7202, 0.6585, 0.7011, 0.658, 0.7165, 0.5096, 0.7323, 0.5153, 0.7345, 0.8081, 0.7041, 0.8087, 0.7011, 0.658, 0.7202, 0.6585, 0.0547, 0.4468, 0.02868, 0.4479, 0.02417, 0.2686, 0.0402, 0.2689, 0.3975, 0.1801, 0.4262, 0.1868, 0.4089, 0.3511, 0.3912, 0.3481, 0.02868, 0.4479, 0.005471, 0.45, 0.009383, 0.2699, 0.02417, 0.2686, 0.5179, 0.7128, 0.5445, 0.7657, 0.4941, 0.775, 0.8595, 0.1089, 0.8768, 0.1851, 0.8297, 0.1989, 0.4431, 0.6401, 0.4395, 0.7747, 0.4027, 0.7216, 0.547, 0.6343, 0.5445, 0.7657, 0.5179, 0.7128, 0.0499, 0.9293, 0.005471, 0.9669, 0.05095, 0.8554, 0.8297, 0.1989, 0.7967, 0.1309, 0.8595, 0.1089, 0.3346, 0.08185, 0.3803, 0.1143, 0.3159, 0.1496, 0.1811, 0.6821, 0.2229, 0.6228, 0.1943, 0.7782, 0.7977, 0.2946, 0.7967, 0.1309, 0.8297, 0.1989, 0.1708, 0.5931, 0.2229, 0.6228, 0.1811, 0.6821, 0.3346, 0.08185, 0.2747, 0.1287, 0.3544, 0.005471, 0.1811, 0.6821, 0.1292, 0.6544, 0.1708, 0.5931, 0.1943, 0.7782, 0.1292, 0.6544, 0.1811, 0.6821, 0.3159, 0.1496, 0.2747, 0.1287, 0.3346, 0.08185, 0.3544, 0.005471, 0.3803, 0.1143, 0.3346, 0.08185, 0.05095, 0.9886, 0.005471, 0.9669, 0.0499, 0.9293, 0.9608, 0.8068, 0.9945, 0.7562, 0.9945, 0.8759, 0.8297, 0.1989, 0.8768, 0.1851, 0.7977, 0.2946, 0.4027, 0.7216, 0.4395, 0.7747, 0.3912, 0.8021, 0.3124, 0.4999, 0.2533, 0.5042, 0.3355, 0.4127, 0.3124, 0.4999, 0.3355, 0.4127, 0.3717, 0.5067, 0.3143, 0.6899, 0.3717, 0.7299, 0.3228, 0.7609, 0.005471, 0.745, 0.01819, 0.6544, 0.05745, 0.767, 0.8168, 0.854, 0.8773, 0.8317, 0.8773, 0.9426, 0.4821, 0.8308, 0.5326, 0.8404, 0.4941, 0.9157, 0.4821, 0.8308, 0.4941, 0.775, 0.5326, 0.8404, 0.8579, 0.6913, 0.904, 0.7453, 0.8696, 0.7407, 0.605, 0.8385, 0.6579, 0.7502, 0.6579, 0.8722, 0.5844, 0.9131, 0.605, 0.8385, 0.6399, 0.9468, 0.605, 0.8385, 0.5666, 0.8092, 0.6579, 0.7502, 0.3064, 0.5953, 0.2481, 0.6039, 0.3124, 0.4999, 0.3064, 0.5953, 0.3143, 0.6899, 0.2481, 0.6039, 0.3717, 0.7299, 0.3143, 0.6899, 0.3697, 0.6071, 0.7991, 0.789, 0.8607, 0.7562, 0.8168, 0.854, 0.3064, 0.5953, 0.3124, 0.4999, 0.3697, 0.6071, 0.3147, 0.8587, 0.2731, 0.8163, 0.3717, 0.7718, 0.8768, 0.01714, 0.8595, 0.1089, 0.8125, 0.005471, 0.8168, 0.854, 0.8773, 0.9426, 0.7819, 0.8934, 0.0265, 0.8445, 0.05745, 0.767, 0.07101, 0.8312, 0.162, 0.4917, 0.1708, 0.5931, 0.1053, 0.522, 0.162, 0.4917, 0.1053, 0.522, 0.1582, 0.4157, 0.162, 0.4917, 0.1582, 0.4157, 0.2227, 0.5042, 0.3048, 0.2266, 0.3124, 0.3212, 0.2481, 0.2261, 0.3147, 0.8587, 0.3717, 0.7718, 0.3717, 0.884, 0.3124, 0.3212, 0.3803, 0.3144, 0.3281, 0.4017, 0.2229, 0.6228, 0.1708, 0.5931, 0.2227, 0.5042, 0.9939, 0.3318, 0.9546, 0.3, 0.9939, 0.2135, 0.3124, 0.4999, 0.2481, 0.6039, 0.2533, 0.5042, 0.6399, 0.9468, 0.605, 0.8385, 0.6579, 0.8722, 0.904, 0.7453, 0.8579, 0.6913, 0.904, 0.694, 0.5326, 0.8404, 0.4941, 0.775, 0.5445, 0.7657, 0.4431, 0.8982, 0.3912, 0.8021, 0.4395, 0.7747, 0.3697, 0.6071, 0.3143, 0.6899, 0.3064, 0.5953, 0.3697, 0.6071, 0.3124, 0.4999, 0.3717, 0.5067, 0.4941, 0.9157, 0.5326, 0.8404, 0.547, 0.9125, 0.3124, 0.3212, 0.3281, 0.4017, 0.2562, 0.3188, 0.3048, 0.2266, 0.3159, 0.1496, 0.3747, 0.216, 0.3048, 0.2266, 0.3747, 0.216, 0.3124, 0.3212, 0.05745, 0.767, 0.01819, 0.6544, 0.07101, 0.6676, 0.05745, 0.767, 0.0265, 0.8445, 0.005471, 0.745, 0.8125, 0.005471, 0.8595, 0.1089, 0.7967, 0.1309, 0.1053, 0.522, 0.1708, 0.5931, 0.1292, 0.6544, 0.8168, 0.854, 0.8607, 0.7562, 0.8773, 0.8317, 0.2227, 0.5042, 0.1582, 0.4157, 0.2229, 0.4269, 0.2227, 0.5042, 0.1708, 0.5931, 0.162, 0.4917, 0.1582, 0.4157, 0.1053, 0.522, 0.1069, 0.4394, 0.2481, 0.2261, 0.3124, 0.3212, 0.2562, 0.3188, 0.2481, 0.2261, 0.3159, 0.1496, 0.3048, 0.2266, 0.3747, 0.216, 0.3159, 0.1496, 0.3803, 0.1143, 0.3124, 0.3212, 0.3747, 0.216, 0.3803, 0.3144, 0.4865, 0.2049, 0.5168, 0.208, 0.501, 0.3817, 0.4821, 0.3803, 0.3717, 0.9804, 0.3326, 0.9454, 0.3717, 0.8949, 0.888, 0.6697, 0.8579, 0.6239, 0.888, 0.5835, 0.9366, 0.6043, 0.9366, 0.6575])
me_palm_big.materials.append(mat_11_brown_medium)
me_palm_big.materials.append(mat_37_green_light)
me_palm_big.use_remesh_fix_poles = True
me_palm_big.use_remesh_preserve_attributes = False
me_palm_big.use_mirror_vertex_groups = False
me_palm_big.update()
me_palm_big.normals_split_custom_set([tuple(v) for v in zip(*[iter([-0.1168, -0.3254, 0.9383, -0.1168, -0.3254, 0.9383, -0.1168, -0.3254, 0.9383, 0.6377, -0.7097, 0.2996, 0.6377, -0.7097, 0.2996, 0.6377, -0.7097, 0.2996, -0.388, -0.9169, 0.09332, -0.388, -0.9169, 0.09331, -0.388, -0.9169, 0.09331, 0.2482, -0.6973, -0.6724, 0.2482, -0.6973, -0.6724, 0.2482, -0.6973, -0.6724, -0.388, -0.9169, 0.09331, -0.388, -0.9169, 0.09331, -0.388, -0.9169, 0.09332, -0.7019, -0.3223, -0.6351, -0.7019, -0.3223, -0.6351, -0.7019, -0.3223, -0.6351, -0.7019, -0.3223, -0.6351, 0.6377, -0.7097, 0.2996, 0.6377, -0.7097, 0.2996, 0.6377, -0.7097, 0.2996, 0.9634, 0.1825, 0.1962, 0.9634, 0.1825, 0.1962, 0.9634, 0.1825, 0.1962, 0.2506, 0.5456, 0.7997, 0.2506, 0.5456, 0.7997, 0.2506, 0.5456, 0.7997, -0.7019, -0.3223, -0.6351, -0.7019, -0.3223, -0.6351, -0.7019, -0.3223, -0.6351, 0.05598, 0.07761, 0.9954, 0.05598, 0.07761, 0.9954, 0.05598, 0.07761, 0.9954, -0.9386, -0.09288, 0.3323, -0.9386, -0.09288, 0.3323, -0.9386, -0.09288, 0.3323, -0.9386, -0.09288, 0.3323, 0.388, 0.9169, -0.09331, 0.388, 0.9169, -0.09331, 0.388, 0.9169, -0.09331, -0.1168, -0.3254, 0.9383, -0.1168, -0.3254, 0.9383, -0.1168, -0.3254, 0.9383, 0.388, 0.9169, -0.09331, 0.388, 0.9169, -0.09331, 0.388, 0.9169, -0.09331, 0.6285, 0.2877, -0.7227, 0.6285, 0.2877, -0.7227, 0.6285, 0.2877, -0.7227, 0.9634, 0.1825, 0.1962, 0.9634, 0.1825, 0.1962, 0.9634, 0.1825, 0.1962, -0.2325, 0.6873, -0.6881, -0.2325, 0.6873, -0.6881, -0.2325, 0.6873, -0.6881, -0.4785, 0.8515, 0.2145, -0.4785, 0.8515, 0.2145, -0.4785, 0.8515, 0.2145, 0.8922, -0.3483, 0.2874, 0.8922, -0.3483, 0.2874, 0.8922, -0.3483, 0.2874, 0.6285, 0.2877, -0.7227, 0.6285, 0.2877, -0.7227, 0.6285, 0.2877, -0.7227, -0.9386, -0.09288, 0.3323, -0.9386, -0.09288, 0.3323, -0.9386, -0.09288, 0.3323, 0.2506, 0.5456, 0.7997, 0.2506, 0.5456, 0.7997, 0.2506, 0.5456, 0.7997, 0.388, 0.9169, -0.09331, 0.388, 0.9169, -0.09331, 0.388, 0.9169, -0.09331, 0.2482, -0.6973, -0.6724, 0.2482, -0.6973, -0.6724, 0.2482, -0.6973, -0.6724, -0.8576, 0.3963, 0.3278, -0.8576, 0.3963, 0.3278, -0.8576, 0.3963, 0.3278, 0.4954, -0.2929, -0.8178, 0.4954, -0.2929, -0.8178, 0.4954, -0.2929, -0.8178, -0.388, -0.9169, 0.09331, -0.388, -0.9169, 0.09332, -0.388, -0.9169, 0.09332, -0.586, 0.1673, -0.7928, -0.586, 0.1673, -0.7928, -0.586, 0.1673, -0.7928, -0.2325, 0.6873, -0.6881, -0.2325, 0.6873, -0.6881, -0.2325, 0.6873, -0.6881, -0.4785, 0.8515, 0.2145, -0.4785, 0.8515, 0.2145, -0.4785, 0.8515, 0.2145, 0.05598, 0.07761, 0.9954, 0.05598, 0.07761, 0.9954, 0.05598, 0.07761, 0.9954, 0.8922, -0.3483, 0.2874, 0.8922, -0.3483, 0.2874, 0.8922, -0.3483, 0.2874, 0.4954, -0.2929, -0.8178, 0.4954, -0.2929, -0.8178, 0.4954, -0.2929, -0.8178, -0.586, 0.1673, -0.7928, -0.586, 0.1673, -0.7928, -0.586, 0.1673, -0.7928, -0.8576, 0.3963, 0.3278, -0.8576, 0.3963, 0.3278, -0.8576, 0.3963, 0.3278, -0.7834, -0.3254, -0.5295, -0.7834, -0.3254, -0.5295, -0.7834, -0.3254, -0.5295, -0.5561, -0.7097, 0.4326, -0.5561, -0.7097, 0.4326, -0.5561, -0.7097, 0.4326, 0.09273, -0.9169, -0.3882, 0.09273, -0.9169, -0.3882, 0.09273, -0.9169, -0.3882, 0.4869, -0.6973, 0.526, 0.4869, -0.6973, 0.526, 0.4869, -0.6973, 0.526, 0.09273, -0.9169, -0.3882, 0.09273, -0.9169, -0.3882, 0.09273, -0.9169, -0.3882, 0.8843, -0.3223, -0.3377, 0.8843, -0.3223, -0.3377, 0.8843, -0.3223, -0.3377, 0.8843, -0.3223, -0.3377, -0.5561, -0.7097, 0.4326, -0.5561, -0.7097, 0.4326, -0.5561, -0.7097, 0.4326, -0.6116, 0.1825, 0.7698, -0.6117, 0.1825, 0.7698, -0.6117, 0.1825, 0.7698, -0.8264, 0.5456, -0.1392, -0.8264, 0.5456, -0.1392, -0.8264, 0.5456, -0.1392, 0.8843, -0.3223, -0.3377, 0.8843, -0.3223, -0.3377, 0.8843, -0.3223, -0.3377, -0.9126, 0.07761, -0.4014, -0.9126, 0.07761, -0.4014, -0.9126, 0.07761, -0.4014, 0.1293, -0.09289, -0.9872, 0.1293, -0.09289, -0.9872, 0.1293, -0.09289, -0.9872, 0.1293, -0.09289, -0.9872, -0.09273, 0.9169, 0.3882, -0.09273, 0.9169, 0.3882, -0.09273, 0.9169, 0.3882, -0.7834, -0.3254, -0.5295, -0.7834, -0.3254, -0.5295, -0.7834, -0.3254, -0.5295, -0.09273, 0.9169, 0.3882, -0.09273, 0.9169, 0.3882, -0.09273, 0.9169, 0.3882, 0.3593, 0.2877, 0.8878, 0.3593, 0.2877, 0.8878, 0.3593, 0.2877, 0.8878, -0.6116, 0.1825, 0.7698, -0.6116, 0.1825, 0.7698, -0.6117, 0.1825, 0.7698, 0.7188, 0.6873, 0.1047, 0.7188, 0.6873, 0.1047, 0.7188, 0.6873, 0.1047, 0.02574, 0.8515, -0.5237, 0.02574, 0.8515, -0.5237, 0.02574, 0.8515, -0.5237, -0.6607, -0.3483, 0.665, -0.6607, -0.3483, 0.665, -0.6607, -0.3483, 0.665, 0.3593, 0.2877, 0.8878, 0.3593, 0.2877, 0.8878, 0.3593, 0.2877, 0.8878, 0.1293, -0.09289, -0.9872, 0.1293, -0.09288, -0.9872, 0.1293, -0.09289, -0.9872, -0.8264, 0.5456, -0.1392, -0.8264, 0.5456, -0.1392, -0.8264, 0.5456, -0.1392, -0.09273, 0.9169, 0.3882, -0.09273, 0.9169, 0.3882, -0.09273, 0.9169, 0.3882, 0.4869, -0.6973, 0.526, 0.4869, -0.6973, 0.526, 0.4869, -0.6973, 0.526, 0.09664, 0.3963, -0.913, 0.09664, 0.3963, -0.913, 0.09664, 0.3963, -0.913, 0.5043, -0.2929, 0.8123, 0.5043, -0.2929, 0.8123, 0.5043, -0.2929, 0.8123, 0.09273, -0.9169, -0.3882, 0.09273, -0.9169, -0.3882, 0.09273, -0.9169, -0.3882, 0.9724, 0.1673, -0.1629, 0.9724, 0.1673, -0.1629, 0.9724, 0.1673, -0.1629, 0.7188, 0.6873, 0.1047, 0.7188, 0.6873, 0.1047, 0.7188, 0.6873, 0.1047, 0.02574, 0.8515, -0.5237, 0.02574, 0.8515, -0.5238, 0.02574, 0.8515, -0.5237, -0.9126, 0.07761, -0.4014, -0.9126, 0.07761, -0.4014, -0.9126, 0.07761, -0.4014, -0.6607, -0.3483, 0.665, -0.6607, -0.3483, 0.665, -0.6607, -0.3483, 0.665, 0.5043, -0.2929, 0.8123, 0.5043, -0.2929, 0.8123, 0.5043, -0.2929, 0.8123, 0.9724, 0.1673, -0.1629, 0.9724, 0.1673, -0.1629, 0.9724, 0.1673, -0.1629, 0.09664, 0.3963, -0.913, 0.09664, 0.3963, -0.913, 0.09664, 0.3963, -0.913, -0.906, -0.3254, 0.2706, -0.906, -0.3254, 0.2706, -0.906, -0.3254, 0.2706, -0.01766, -0.7097, 0.7043, -0.01766, -0.7097, 0.7043, -0.01766, -0.7097, 0.7043, -0.2415, -0.9169, -0.3177, -0.2415, -0.9169, -0.3177, -0.2415, -0.9169, -0.3177, 0.7154, -0.6973, -0.04338, 0.7154, -0.6973, -0.04338, 0.7154, -0.6973, -0.04338, -0.2415, -0.9169, -0.3177, -0.2415, -0.9169, -0.3177, -0.2415, -0.9169, -0.3177, 0.299, -0.3223, -0.8981, 0.299, -0.3223, -0.8981, 0.299, -0.3223, -0.8981, 0.299, -0.3223, -0.8981, -0.01766, -0.7097, 0.7043, -0.01766, -0.7097, 0.7043, -0.01766, -0.7097, 0.7043, 0.208, 0.1825, 0.9609, 0.208, 0.1825, 0.9609, 0.208, 0.1825, 0.9609, -0.6313, 0.5456, 0.5512, -0.6313, 0.5456, 0.5512, -0.6313, 0.5456, 0.5512, 0.299, -0.3223, -0.8981, 0.299, -0.3223, -0.8981, 0.299, -0.3223, -0.8981, -0.8888, 0.07761, 0.4518, -0.8888, 0.07761, 0.4518, -0.8888, 0.07761, 0.4518, -0.6819, -0.09288, -0.7255, -0.6819, -0.09288, -0.7255, -0.6819, -0.09288, -0.7255, -0.6819, -0.09288, -0.7255, 0.2415, 0.9169, 0.3177, 0.2415, 0.9169, 0.3177, 0.2415, 0.9169, 0.3177, -0.906, -0.3254, 0.2706, -0.906, -0.3254, 0.2706, -0.906, -0.3254, 0.2706, 0.2415, 0.9169, 0.3177, 0.2415, 0.9169, 0.3177, 0.2415, 0.9169, 0.3177, 0.9145, 0.2877, 0.2846, 0.9145, 0.2877, 0.2846, 0.9145, 0.2877, 0.2846, 0.208, 0.1825, 0.9609, 0.208, 0.1825, 0.9609, 0.208, 0.1825, 0.9609, 0.5364, 0.6873, -0.4898, 0.5364, 0.6873, -0.4898, 0.5364, 0.6873, -0.4898, -0.3889, 0.8515, -0.3518, -0.3889, 0.8515, -0.3517, -0.3889, 0.8515, -0.3517, 0.09587, -0.3483, 0.9325, 0.09587, -0.3483, 0.9325, 0.09587, -0.3483, 0.9325, 0.9145, 0.2877, 0.2846, 0.9145, 0.2877, 0.2846, 0.9145, 0.2877, 0.2846, -0.6819, -0.09288, -0.7255, -0.6819, -0.09288, -0.7255, -0.6819, -0.09288, -0.7255, -0.6313, 0.5456, 0.5512, -0.6313, 0.5456, 0.5512, -0.6313, 0.5456, 0.5512, 0.2415, 0.9169, 0.3177, 0.2415, 0.9169, 0.3177, 0.2415, 0.9169, 0.3177, 0.7154, -0.6973, -0.04338, 0.7154, -0.6973, -0.04338, 0.7154, -0.6973, -0.04338, -0.6452, 0.3963, -0.6533, -0.6452, 0.3963, -0.6533, -0.6451, 0.3963, -0.6533, 0.948, -0.2929, 0.1245, 0.948, -0.2929, 0.1245, 0.948, -0.2929, 0.1245, -0.2415, -0.9169, -0.3177, -0.2415, -0.9169, -0.3177, -0.2415, -0.9169, -0.3177, 0.49, 0.1673, -0.8555, 0.49, 0.1673, -0.8555, 0.49, 0.1673, -0.8555, 0.5364, 0.6873, -0.4898, 0.5364, 0.6873, -0.4898, 0.5364, 0.6873, -0.4898, -0.3889, 0.8515, -0.3517, -0.3889, 0.8515, -0.3517, -0.3889, 0.8515, -0.3517, -0.8888, 0.07761, 0.4518, -0.8888, 0.07761, 0.4518, -0.8888, 0.07761, 0.4518, 0.09587, -0.3483, 0.9325, 0.09587, -0.3483, 0.9325, 0.09587, -0.3483, 0.9325, 0.948, -0.2929, 0.1245, 0.948, -0.2929, 0.1245, 0.948, -0.2929, 0.1245, 0.49, 0.1673, -0.8555, 0.49, 0.1673, -0.8555, 0.49, 0.1673, -0.8555, -0.6452, 0.3963, -0.6533, -0.6451, 0.3963, -0.6533, -0.6451, 0.3963, -0.6533, -0.906, -0.3254, 0.2706, -0.906, -0.3254, 0.2706, -0.906, -0.3254, 0.2706, -0.01766, -0.7097, 0.7043, -0.01767, -0.7097, 0.7043, -0.01766, -0.7097, 0.7043, -0.2415, -0.9169, -0.3177, -0.2415, -0.9169, -0.3177, -0.2415, -0.9169, -0.3177, 0.7154, -0.6973, -0.04338, 0.7154, -0.6973, -0.04338, 0.7154, -0.6973, -0.04338, -0.2415, -0.9169, -0.3177, -0.2415, -0.9169, -0.3177, -0.2415, -0.9169, -0.3177, 0.299, -0.3223, -0.8981, 0.299, -0.3223, -0.8981, 0.299, -0.3223, -0.8981, 0.299, -0.3223, -0.8981, -0.01767, -0.7097, 0.7043, -0.01767, -0.7097, 0.7043, -0.01766, -0.7097, 0.7043, 0.208, 0.1825, 0.9609, 0.208, 0.1825, 0.9609, 0.208, 0.1825, 0.9609, -0.6313, 0.5456, 0.5512, -0.6313, 0.5456, 0.5512, -0.6313, 0.5456, 0.5512, 0.299, -0.3223, -0.8981, 0.299, -0.3223, -0.8981, 0.299, -0.3223, -0.8981, -0.8888, 0.07761, 0.4518, -0.8888, 0.07761, 0.4518, -0.8888, 0.07761, 0.4518, -0.6819, -0.09288, -0.7256, -0.6819, -0.09288, -0.7256, -0.6819, -0.09288, -0.7255, -0.6819, -0.09288, -0.7255, 0.2416, 0.9169, 0.3177, 0.2415, 0.9169, 0.3177, 0.2416, 0.9169, 0.3177, -0.906, -0.3254, 0.2706, -0.906, -0.3254, 0.2706, -0.906, -0.3254, 0.2706, 0.2416, 0.9169, 0.3177, 0.2415, 0.9169, 0.3177, 0.2416, 0.9169, 0.3177, 0.9145, 0.2877, 0.2846, 0.9145, 0.2877, 0.2846, 0.9145, 0.2877, 0.2846, 0.208, 0.1825, 0.9609, 0.208, 0.1825, 0.9609, 0.208, 0.1825, 0.9609, 0.5364, 0.6873, -0.4898, 0.5364, 0.6873, -0.4898, 0.5364, 0.6873, -0.4898, -0.3889, 0.8515, -0.3518, -0.3889, 0.8515, -0.3518, -0.3889, 0.8515, -0.3518, 0.09587, -0.3483, 0.9325, 0.09587, -0.3483, 0.9325, 0.09587, -0.3483, 0.9325, 0.9145, 0.2877, 0.2846, 0.9145, 0.2877, 0.2846, 0.9145, 0.2877, 0.2846, -0.6819, -0.09288, -0.7255, -0.6819, -0.09288, -0.7255, -0.6819, -0.09288, -0.7255, -0.6313, 0.5456, 0.5512, -0.6313, 0.5456, 0.5512, -0.6313, 0.5456, 0.5512, 0.2416, 0.9169, 0.3177, 0.2416, 0.9169, 0.3177, 0.2416, 0.9169, 0.3177, 0.7154, -0.6973, -0.04338, 0.7154, -0.6973, -0.04338, 0.7154, -0.6973, -0.04338, -0.6452, 0.3963, -0.6533, -0.6452, 0.3963, -0.6533, -0.6452, 0.3963, -0.6533, 0.948, -0.2929, 0.1245, 0.948, -0.2929, 0.1245, 0.948, -0.2929, 0.1245, -0.2415, -0.9169, -0.3177, -0.2415, -0.9169, -0.3177, -0.2415, -0.9169, -0.3177, 0.49, 0.1673, -0.8555, 0.49, 0.1673, -0.8555, 0.49, 0.1673, -0.8555, 0.5364, 0.6873, -0.4898, 0.5364, 0.6873, -0.4898, 0.5364, 0.6873, -0.4898, -0.3889, 0.8515, -0.3518, -0.3889, 0.8515, -0.3518, -0.3889, 0.8515, -0.3518, -0.8888, 0.07761, 0.4518, -0.8888, 0.07761, 0.4518, -0.8888, 0.07761, 0.4518, 0.09587, -0.3483, 0.9325, 0.09587, -0.3483, 0.9325, 0.09587, -0.3483, 0.9325, 0.948, -0.2929, 0.1245, 0.948, -0.2929, 0.1245, 0.948, -0.2929, 0.1245, 0.49, 0.1673, -0.8555, 0.49, 0.1673, -0.8555, 0.49, 0.1673, -0.8555, -0.6452, 0.3963, -0.6533, -0.6451, 0.3963, -0.6533, -0.6452, 0.3963, -0.6533, -0.2168, 0.08218, 0.9727, -0.2168, 0.08218, 0.9727, -0.2168, 0.08218, 0.9727, -0.8941, 0.4419, -0.07279, -0.8932, 0.4437, -0.07292, -0.8895, 0.451, -0.07347, 0.8809, -0.09218, 0.4642, 0.8809, -0.09218, 0.4642, 0.8809, -0.09218, 0.4642, -0.194, 0.114, 0.9743, -0.194, 0.114, 0.9743, -0.194, 0.114, 0.9743, 0.3438, 0.1505, 0.9269, 0.3438, 0.1505, 0.9269, 0.3438, 0.1505, 0.9269, -0.7195, 0.5735, -0.3918, -0.7195, 0.5735, -0.3918, -0.7195, 0.5735, -0.3918, 0.5467, 0.6548, -0.5219, 0.5466, 0.6549, -0.5219, 0.5466, 0.6548, -0.5219, -0.6597, 0.213, 0.7207, -0.6597, 0.213, 0.7207, -0.6597, 0.213, 0.7207, -0.7224, 0.5811, -0.3749, -0.7224, 0.5811, -0.3749, -0.7224, 0.5811, -0.3749, -0.6512, 0.1698, 0.7396, -0.6512, 0.1698, 0.7396, -0.6512, 0.1698, 0.7396, 0.2536, 0.698, -0.6697, 0.2536, 0.698, -0.6697, 0.2536, 0.698, -0.6697, -0.8394, 0.3126, 0.4446, -0.8394, 0.3126, 0.4446, -0.8394, 0.3126, 0.4446, -0.8243, 0.3282, 0.4613, -0.8243, 0.3282, 0.4613, -0.8243, 0.3282, 0.4613, 0.2508, 0.6952, -0.6736, 0.2508, 0.6952, -0.6736, 0.2508, 0.6952, -0.6736, 0.5467, 0.6548, -0.5219, 0.5467, 0.6548, -0.5219, 0.5466, 0.6548, -0.5219, 0.357, 0.1281, 0.9253, 0.357, 0.1281, 0.9253, 0.357, 0.1281, 0.9253, 0.9162, 0.1716, -0.3621, 0.9162, 0.1716, -0.3621, 0.9162, 0.1716, -0.3621, -0.8932, 0.4437, -0.07292, -0.8886, 0.4528, -0.07361, -0.8895, 0.451, -0.07347, 0.8633, 0.3382, 0.3747, 0.8633, 0.3382, 0.3747, 0.8633, 0.3382, 0.3747, -0.1876, 0.7912, 0.5821, -0.1876, 0.7912, 0.5821, -0.1876, 0.7912, 0.5821, -0.1049, 0.9926, 0.06151, -0.1049, 0.9926, 0.06151, -0.1049, 0.9926, 0.06151, 0.8738, 0.4838, -0.04928, 0.8738, 0.4838, -0.04928, 0.8738, 0.4838, -0.04928, -0.5641, 0.7226, 0.3995, -0.5641, 0.7226, 0.3995, -0.5641, 0.7226, 0.3995, 0.2736, 0.9266, 0.258, 0.2736, 0.9266, 0.258, 0.2736, 0.9266, 0.258, -0.08542, 0.6522, 0.7532, -0.08542, 0.6522, 0.7532, -0.08542, 0.6522, 0.7532, -0.02441, 0.2263, 0.9737, -0.02441, 0.2263, 0.9737, -0.02441, 0.2263, 0.9737, 0.3923, 0.1878, 0.9005, 0.3923, 0.1878, 0.9005, 0.3923, 0.1878, 0.9005, 0.2684, 0.9335, 0.2377, 0.2684, 0.9335, 0.2377, 0.2684, 0.9335, 0.2377, 0.3545, 0.6762, 0.6458, 0.3545, 0.6762, 0.6458, 0.3545, 0.6762, 0.6458, -0.3055, 0.8882, 0.3433, -0.3055, 0.8882, 0.3433, -0.3055, 0.8882, 0.3433, 0.3864, 0.704, 0.5959, 0.3864, 0.704, 0.5959, 0.3864, 0.704, 0.5959, 0.7741, 0.4757, 0.4177, 0.7741, 0.4757, 0.4177, 0.7741, 0.4757, 0.4177, 0.8203, 0.5612, -0.1099, 0.8203, 0.5612, -0.1099, 0.8203, 0.5612, -0.1099, -0.3311, 0.9407, -0.07347, -0.3311, 0.9407, -0.07347, -0.3311, 0.9407, -0.07347, 0.4383, 0.8985, 0.0242, 0.4383, 0.8985, 0.0242, 0.4383, 0.8985, 0.0242, -0.00816, 0.9984, 0.05578, -0.00816, 0.9984, 0.05578, -0.00816, 0.9984, 0.05578, -0.6244, 0.7389, -0.2534, -0.6244, 0.7389, -0.2534, -0.6244, 0.7389, -0.2534, 0.02684, 0.6968, 0.7167, 0.02684, 0.6968, 0.7167, 0.02684, 0.6968, 0.7167, -0.7645, 0.4652, 0.4462, -0.7645, 0.4652, 0.4462, -0.7645, 0.4652, 0.4462, -0.5076, 0.8072, 0.3013, -0.5076, 0.8072, 0.3013, -0.5076, 0.8072, 0.3013, -0.1323, 0.5736, 0.8084, -0.1323, 0.5736, 0.8084, -0.1323, 0.5736, 0.8084, -0.09141, 0.9868, -0.1335, -0.09426, 0.9866, -0.1329, -0.09172, 0.9868, -0.1334, 0.3166, 0.7586, 0.5695, 0.3166, 0.7586, 0.5695, 0.3166, 0.7586, 0.5695, 0.1702, 0.7346, 0.6568, 0.1702, 0.7346, 0.6568, 0.1702, 0.7346, 0.6568, -0.5154, 0.2501, 0.8197, -0.5154, 0.2501, 0.8197, -0.5154, 0.2501, 0.8197, 0.1294, 0.7806, -0.6114, 0.1294, 0.7806, -0.6114, 0.1294, 0.7806, -0.6114, 0.404, 0.7109, 0.5757, 0.404, 0.7109, 0.5757, 0.404, 0.7109, 0.5757, 0.3192, 0.6592, 0.6809, 0.3192, 0.6592, 0.6809, 0.3192, 0.6592, 0.6809, 0.3268, 0.2748, 0.9043, 0.3268, 0.2748, 0.9043, 0.3268, 0.2748, 0.9043, -0.1658, -0.002295, 0.9862, -0.1658, -0.002295, 0.9862, -0.1658, -0.002295, 0.9862, 0.791, 0.3753, 0.4833, 0.791, 0.3753, 0.4833, 0.791, 0.3753, 0.4833, 0.7904, 0.6107, 0.04795, 0.7904, 0.6107, 0.04795, 0.7904, 0.6107, 0.04795, 0.4634, 0.8838, 0.06477, 0.4634, 0.8838, 0.06477, 0.4634, 0.8838, 0.06477, -0.2218, 0.6895, 0.6895, -0.2218, 0.6895, 0.6895, -0.2218, 0.6895, 0.6895, -0.3624, 0.8484, 0.3859, -0.3624, 0.8484, 0.3859, -0.3624, 0.8484, 0.3859, 0.5648, 0.7358, -0.3736, 0.5648, 0.7358, -0.3736, 0.5648, 0.7358, -0.3736, 0.4758, 0.8735, 0.1031, 0.4758, 0.8735, 0.1031, 0.4758, 0.8735, 0.1031, -0.5557, 0.7086, 0.4348, -0.5557, 0.7086, 0.4348, -0.5557, 0.7086, 0.4348, -0.7982, 0.5964, 0.08422, -0.7982, 0.5964, 0.08422, -0.7982, 0.5964, 0.08422, -0.5969, 0.6948, -0.4013, -0.5969, 0.6948, -0.4013, -0.5969, 0.6948, -0.4013, -0.8259, 0.4307, 0.3638, -0.8259, 0.4307, 0.3638, -0.8259, 0.4307, 0.3638, -0.2422, 0.964, -0.1093, -0.2422, 0.964, -0.1093, -0.2422, 0.964, -0.1093, -0.1976, 0.5876, 0.7847, -0.1976, 0.5876, 0.7847, -0.1976, 0.5876, 0.7847, -0.5264, 0.2891, 0.7996, -0.5264, 0.2891, 0.7996, -0.5264, 0.2891, 0.7996, -0.5057, 0.8175, 0.2758, -0.5057, 0.8175, 0.2758, -0.5057, 0.8175, 0.2758, -0.09426, 0.9866, -0.1329, -0.0946, 0.9866, -0.1328, -0.09172, 0.9868, -0.1334, 0.1651, 0.8072, -0.5667, 0.1651, 0.8072, -0.5667, 0.1651, 0.8072, -0.5667, 0.605, 0.6996, -0.3803, 0.605, 0.6996, -0.3803, 0.605, 0.6996, -0.3803, 0.4812, 0.8693, 0.1132, 0.4812, 0.8693, 0.1132, 0.4812, 0.8693, 0.1132, -0.5725, 0.2643, 0.7762, -0.5725, 0.2643, 0.7762, -0.5725, 0.2643, 0.7762, -0.5725, 0.2643, 0.7762, -2.556e-07, -0.1484, -0.9889, -2.556e-07, -0.1484, -0.9889, -2.556e-07, -0.1484, -0.9889, -2.556e-07, -0.1484, -0.9889, 0.5725, 0.2643, 0.7762, 0.5725, 0.2643, 0.7762, 0.5725, 0.2643, 0.7762, 0.5725, 0.2643, 0.7762, -0.9503, 0.01396, -0.3111, -0.9481, 0.005048, -0.318, -0.9481, 0.005007, -0.318, -0.9503, 0.01396, -0.3111, 0.9503, 0.01396, -0.3111, 0.9481, 0.005004, -0.318, 0.9481, 0.005045, -0.318, 0.9503, 0.01396, -0.3111, -0.5576, -0.05531, 0.8283, -0.5576, -0.05531, 0.8283, -0.5576, -0.05531, 0.8283, -0.5576, -0.05531, 0.8283, -1.346e-06, 0.09296, -0.9957, -1.346e-06, 0.09296, -0.9957, -1.346e-06, 0.09296, -0.9957, -1.346e-06, 0.09296, -0.9957, -0.9439, 0.03833, -0.3281, -0.9439, 0.03833, -0.3281, -0.9439, 0.03833, -0.3281, -0.9439, 0.03833, -0.3281, 0.9439, 0.03833, -0.3281, 0.9439, 0.03833, -0.3281, 0.9439, 0.03833, -0.3281, 0.9439, 0.03833, -0.3281, -0.5884, -0.3334, 0.7366, -0.5884, -0.3334, 0.7366, -0.5884, -0.3334, 0.7366, -0.5884, -0.3334, 0.7366, 0.001808, 0.5294, -0.8483, 0.001808, 0.5294, -0.8483, 0.001808, 0.5294, -0.8483, 0.001808, 0.5294, -0.8483, 0.584, -0.3531, 0.7309, 0.584, -0.3531, 0.7309, 0.584, -0.3531, 0.7309, 0.584, -0.3531, 0.7309, -0.9512, 0.2057, -0.2301, -0.9512, 0.2057, -0.2301, -0.9512, 0.2057, -0.2301, -0.9512, 0.2057, -0.2301, 0.9497, 0.1834, -0.2537, 0.9497, 0.1834, -0.2537, 0.9497, 0.1834, -0.2537, 0.9497, 0.1834, -0.2537, 0.5576, -0.05531, 0.8283, 0.5576, -0.05531, 0.8283, 0.5576, -0.05531, 0.8283, 0.5576, -0.05531, 0.8283, 0.58, 0.1414, 0.8022, 0.58, 0.1414, 0.8022, 0.58, 0.1414, 0.8022, 0.58, 0.1414, 0.8022, 0.9481, 0.005045, -0.318, 0.9481, 0.005004, -0.318, 0.948, 0.004893, -0.3181, 0.948, 0.004893, -0.3181, -0.9481, 0.005007, -0.318, -0.9481, 0.005048, -0.318, -0.948, 0.004893, -0.3181, -0.948, 0.004893, -0.3181, -9.187e-07, -0.07345, -0.9973, -9.187e-07, -0.07345, -0.9973, -9.187e-07, -0.07345, -0.9973, -9.187e-07, -0.07345, -0.9973, 0.2168, -0.08218, -0.9727, 0.2168, -0.08218, -0.9727, 0.2168, -0.08218, -0.9727, 0.8941, -0.4419, 0.07279, 0.8895, -0.451, 0.07348, 0.8932, -0.4436, 0.07292, -0.8809, 0.09218, -0.4642, -0.8809, 0.09218, -0.4642, -0.8809, 0.09218, -0.4642, 0.194, -0.114, -0.9743, 0.194, -0.114, -0.9743, 0.194, -0.114, -0.9743, -0.3438, -0.1505, -0.9269, -0.3438, -0.1505, -0.9269, -0.3438, -0.1505, -0.9269, 0.7195, -0.5735, 0.3918, 0.7195, -0.5735, 0.3918, 0.7195, -0.5735, 0.3918, -0.5466, -0.6549, 0.5219, -0.5466, -0.6549, 0.5219, -0.5466, -0.6549, 0.5219, 0.6597, -0.213, -0.7207, 0.6597, -0.213, -0.7207, 0.6597, -0.213, -0.7207, 0.7224, -0.5811, 0.3749, 0.7224, -0.5811, 0.3749, 0.7224, -0.5811, 0.3749, 0.6512, -0.1698, -0.7396, 0.6512, -0.1698, -0.7396, 0.6512, -0.1698, -0.7396, -0.2514, -0.6957, 0.6729, -0.2531, -0.6975, 0.6704, -0.2536, -0.698, 0.6697, 0.8394, -0.3126, -0.4446, 0.8394, -0.3126, -0.4446, 0.8394, -0.3126, -0.4446, 0.8243, -0.3282, -0.4613, 0.8243, -0.3282, -0.4613, 0.8243, -0.3282, -0.4613, -0.2508, -0.6952, 0.6736, -0.2531, -0.6975, 0.6704, -0.2514, -0.6957, 0.6729, -0.5467, -0.6548, 0.5219, -0.5467, -0.6548, 0.5219, -0.5467, -0.6548, 0.5219, -0.357, -0.1281, -0.9253, -0.357, -0.1281, -0.9253, -0.357, -0.1281, -0.9253, -0.9162, -0.1716, 0.3621, -0.9162, -0.1716, 0.3621, -0.9162, -0.1716, 0.3621, 0.8932, -0.4436, 0.07292, 0.8895, -0.451, 0.07348, 0.8886, -0.4528, 0.07361, -0.8633, -0.3382, -0.3747, -0.8633, -0.3382, -0.3747, -0.8633, -0.3382, -0.3747, 0.1876, -0.7912, -0.5821, 0.1876, -0.7912, -0.5821, 0.1876, -0.7912, -0.5821, 0.1049, -0.9926, -0.06151, 0.1049, -0.9926, -0.06151, 0.1049, -0.9926, -0.06151, -0.8738, -0.4838, 0.04928, -0.8738, -0.4838, 0.04928, -0.8738, -0.4838, 0.04928, 0.5641, -0.7226, -0.3995, 0.5641, -0.7226, -0.3995, 0.5641, -0.7226, -0.3995, -0.2736, -0.9266, -0.258, -0.2736, -0.9266, -0.258, -0.2736, -0.9266, -0.258, 0.08542, -0.6522, -0.7532, 0.08542, -0.6522, -0.7532, 0.08542, -0.6522, -0.7532, 0.02441, -0.2263, -0.9737, 0.02441, -0.2263, -0.9737, 0.02441, -0.2263, -0.9737, -0.3923, -0.1878, -0.9005, -0.3923, -0.1878, -0.9005, -0.3923, -0.1878, -0.9005, -0.2684, -0.9335, -0.2377, -0.2684, -0.9335, -0.2377, -0.2684, -0.9335, -0.2377, -0.3545, -0.6762, -0.6458, -0.3545, -0.6762, -0.6458, -0.3545, -0.6762, -0.6458, 0.3055, -0.8882, -0.3433, 0.3055, -0.8882, -0.3433, 0.3055, -0.8882, -0.3433, -0.3864, -0.704, -0.5959, -0.3864, -0.704, -0.5959, -0.3864, -0.704, -0.5959, -0.7741, -0.4757, -0.4177, -0.7741, -0.4757, -0.4177, -0.7741, -0.4757, -0.4177, -0.8203, -0.5612, 0.1099, -0.8203, -0.5612, 0.1099, -0.8203, -0.5612, 0.1099, 0.3311, -0.9407, 0.07347, 0.3311, -0.9407, 0.07347, 0.3311, -0.9407, 0.07347, -0.4383, -0.8985, -0.0242, -0.4383, -0.8985, -0.0242, -0.4383, -0.8985, -0.0242, 0.00816, -0.9984, -0.05578, 0.00816, -0.9984, -0.05578, 0.00816, -0.9984, -0.05578, 0.6244, -0.7389, 0.2534, 0.6244, -0.7389, 0.2534, 0.6244, -0.7389, 0.2534, -0.02684, -0.6968, -0.7167, -0.02684, -0.6968, -0.7167, -0.02684, -0.6968, -0.7167, 0.8746, -0.4684, -0.1253, 0.8746, -0.4684, -0.1253, 0.8746, -0.4684, -0.1253, 0.7645, -0.4652, -0.4462, 0.7645, -0.4652, -0.4462, 0.7645, -0.4652, -0.4462, 0.5076, -0.8072, -0.3013, 0.5076, -0.8072, -0.3013, 0.5076, -0.8072, -0.3013, 0.1323, -0.5736, -0.8084, 0.1323, -0.5736, -0.8084, 0.1323, -0.5736, -0.8084, 0.09141, -0.9868, 0.1335, 0.09141, -0.9868, 0.1335, 0.09141, -0.9868, 0.1335, -0.3166, -0.7586, -0.5695, -0.3166, -0.7586, -0.5695, -0.3166, -0.7586, -0.5695, -0.1702, -0.7346, -0.6568, -0.1702, -0.7346, -0.6568, -0.1702, -0.7346, -0.6568, 0.5154, -0.2501, -0.8197, 0.5154, -0.2501, -0.8197, 0.5154, -0.2501, -0.8197, -0.1294, -0.7806, 0.6114, -0.1294, -0.7806, 0.6114, -0.1294, -0.7806, 0.6114, -0.404, -0.7109, -0.5757, -0.404, -0.7109, -0.5757, -0.404, -0.7109, -0.5757, -0.3192, -0.6592, -0.6809, -0.3192, -0.6592, -0.6809, -0.3192, -0.6592, -0.6809, -0.3268, -0.2748, -0.9043, -0.3268, -0.2748, -0.9043, -0.3268, -0.2748, -0.9043, 0.1658, 0.002295, -0.9862, 0.1658, 0.002295, -0.9862, 0.1658, 0.002295, -0.9862, -0.791, -0.3753, -0.4833, -0.791, -0.3753, -0.4833, -0.791, -0.3753, -0.4833, -0.7904, -0.6107, -0.04795, -0.7904, -0.6107, -0.04795, -0.7904, -0.6107, -0.04795, -0.4634, -0.8838, -0.06477, -0.4634, -0.8838, -0.06477, -0.4634, -0.8838, -0.06477, 0.2218, -0.6895, -0.6895, 0.2218, -0.6895, -0.6895, 0.2218, -0.6895, -0.6895, 0.3624, -0.8484, -0.3859, 0.3624, -0.8484, -0.3859, 0.3624, -0.8484, -0.3859, -0.5648, -0.7358, 0.3736, -0.5648, -0.7358, 0.3736, -0.5648, -0.7358, 0.3736, -0.4758, -0.8735, -0.1031, -0.4807, -0.8697, -0.1123, -0.4763, -0.8731, -0.1041, 0.5557, -0.7086, -0.4348, 0.5557, -0.7086, -0.4348, 0.5557, -0.7086, -0.4348, 0.7982, -0.5964, -0.08422, 0.7982, -0.5964, -0.08422, 0.7982, -0.5964, -0.08422, 0.5969, -0.6948, 0.4013, 0.5969, -0.6948, 0.4013, 0.5969, -0.6948, 0.4013, 0.8259, -0.4307, -0.3638, 0.8259, -0.4307, -0.3638, 0.8259, -0.4307, -0.3638, 0.2422, -0.964, 0.1093, 0.2422, -0.964, 0.1093, 0.2422, -0.964, 0.1093, 0.1976, -0.5876, -0.7847, 0.1976, -0.5876, -0.7847, 0.1976, -0.5876, -0.7847, 0.5264, -0.2891, -0.7996, 0.5264, -0.2891, -0.7996, 0.5264, -0.2891, -0.7996, 0.5057, -0.8175, -0.2758, 0.5057, -0.8175, -0.2758, 0.5057, -0.8175, -0.2758, 0.0946, -0.9866, 0.1328, 0.0946, -0.9866, 0.1328, 0.0946, -0.9866, 0.1328, -0.1651, -0.8072, 0.5667, -0.1651, -0.8072, 0.5667, -0.1651, -0.8072, 0.5667, -0.605, -0.6996, 0.3803, -0.605, -0.6996, 0.3803, -0.605, -0.6996, 0.3803, -0.4763, -0.8731, -0.1041, -0.4807, -0.8697, -0.1123, -0.4812, -0.8693, -0.1132, -0.58, 0.1414, 0.8022, -0.58, 0.1414, 0.8022, -0.58, 0.1414, 0.8022, -0.58, 0.1414, 0.8022, -0.8746, 0.4684, 0.1253, -0.8746, 0.4684, 0.1253, -0.8746, 0.4684, 0.1253, 3.592e-14, -1.0, 1.381e-07, 3.592e-14, -1.0, 1.381e-07, 3.592e-14, -1.0, 1.381e-07, 3.592e-14, -1.0, 1.381e-07, 3.592e-14, -1.0, 1.381e-07])] * 3)])

# ---- objects
ob_palm_big = bpy.data.objects.new('palm-big', me_palm_big)

# ---- transforms, parenting, visibility, modifiers, constraints
ob_palm_big.location = (0.0, 0.0, 10.0)
ob_palm_big.rotation_euler = (1.571, -0.0, 0.0)
ob_palm_big.scale = (0.01, 0.01, 0.01)
ob_palm_big.color = (0.8, 0.8, 0.8, 1.0)
ob_palm_big.lineart.crease_threshold = 0.0

# ---- collection membership
col_collection.objects.link(ob_palm_big)

# ---- scene / render settings (as saved in the file)
scene.frame_start = 1; scene.frame_end = 60; scene.frame_set(60)
scene.render.engine = 'BLENDER_EEVEE_NEXT'
scene.cycles.use_denoising = False
scene.cycles.samples = 128
scene.cycles.sampling_pattern = 'TABULATED_SOBOL'
scene.cycles.use_adaptive_sampling = False
scene.cycles.use_light_tree = False
scene.view_settings.view_transform = 'Filmic'
bpy.context.view_layer.update()

# ---- added for rendering (the .blend has no active camera and no usable light): camera, sun
cam_auto = bpy.data.cameras.new('AutoCamera')
cam_auto.lens = 50.0
cam_auto.sensor_width = 36.0
cam_auto.clip_end = 1000.0
ob_auto_camera = bpy.data.objects.new('AutoCamera', cam_auto)
scene.collection.objects.link(ob_auto_camera)
ob_auto_camera.location = (8.27468, -9.43337, 19.7577)
ob_auto_camera.rotation_euler = (1.09748, -7.21219e-08, 0.694738)
scene.camera = ob_auto_camera
light_auto_sun = bpy.data.lights.new('AutoSun', 'SUN')
light_auto_sun.energy = 3.0
light_auto_sun.angle = 0.0523599
ob_auto_sun = bpy.data.objects.new('AutoSun', light_auto_sun)
scene.collection.objects.link(ob_auto_sun)
ob_auto_sun.rotation_euler = (0.872665, 0.174533, 0.523599)
bpy.context.view_layer.update()
